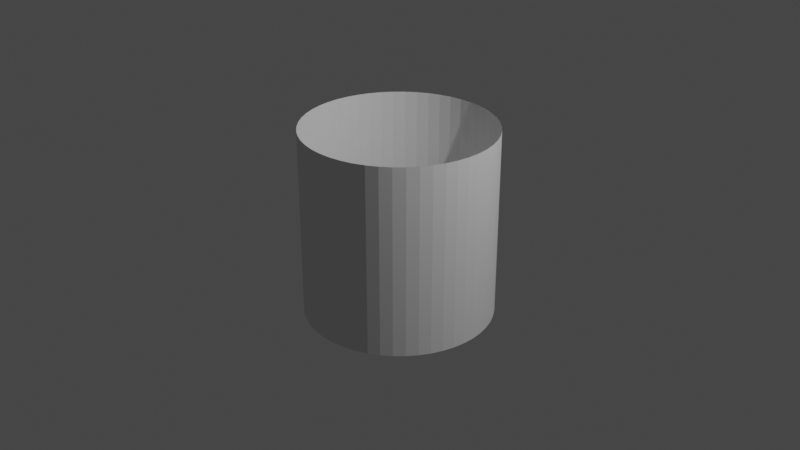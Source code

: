 # Source: smoke_barrier.blend  (saved by Blender 2.90.8; exported with 4.5.12 LTS)
import bpy
from mathutils import Matrix  # noqa: F401  (used for matrix-valued properties, if any)

bpy.ops.wm.read_factory_settings(use_empty=True)
scene = bpy.context.scene
scene.name = 'Scene'

# ---- collections
col_collection = bpy.data.collections.new('Collection'); scene.collection.children.link(col_collection)

# ---- world
world_world = bpy.data.worlds.new('World'); scene.world = world_world
world_world.use_nodes = True; world_world.node_tree.nodes.clear()
_N = world_world.node_tree.nodes; _L = world_world.node_tree.links
n0 = _N.new('ShaderNodeOutputWorld'); n0.name = 'World Output'; n0.location = (300, 300)
n1 = _N.new('ShaderNodeBackground'); n1.name = 'Background'; n1.location = (10, 300)
n1.inputs[0].default_value = (0.05088, 0.05088, 0.05088, 1.0)
_L.new(n1.outputs[0], n0.inputs[0])
n0.is_active_output = True
world_world.color = (0.05088, 0.05088, 0.05088)
world_world.use_sun_shadow = False
world_world.sun_shadow_jitter_overblur = 0.0

# ---- cameras
cam_camera = bpy.data.cameras.new('Camera')
cam_camera.clip_end = 100.0
cam_camera.ortho_scale = 7.314

# ---- lights
light_light = bpy.data.lights.new('Light', 'POINT')
light_light.transmission_factor = 0.0
light_light.energy = 1000.0
light_light.shadow_soft_size = 0.1
light_light.shadow_maximum_resolution = 0.006
light_light.use_absolute_resolution = True

# ---- meshes
me_cylinder = bpy.data.meshes.new('Cylinder')
me_cylinder.from_pydata([(0.0, 1.0, -1.0), (0.0, 1.0, 1.0), (0.1253, 0.9921, -1.0), (0.1253, 0.9921, 1.0), (0.2487, 0.9686, -1.0), (0.2487, 0.9686, 1.0), (0.3681, 0.9298, -1.0), (0.3681, 0.9298, 1.0), (0.4818, 0.8763, -1.0), (0.4818, 0.8763, 1.0), (0.5878, 0.809, -1.0), (0.5878, 0.809, 1.0), (0.6845, 0.729, -1.0), (0.6845, 0.729, 1.0), (0.7705, 0.6374, -1.0), (0.7705, 0.6374, 1.0), (0.8443, 0.5358, -1.0), (0.8443, 0.5358, 1.0), (0.9048, 0.4258, -1.0), (0.9048, 0.4258, 1.0), (0.9511, 0.309, -1.0), (0.9511, 0.309, 1.0), (0.9823, 0.1874, -1.0), (0.9823, 0.1874, 1.0), (0.998, 0.06279, -1.0), (0.998, 0.06279, 1.0), (0.998, -0.06279, -1.0), (0.998, -0.06279, 1.0), (0.9823, -0.1874, -1.0), (0.9823, -0.1874, 1.0), (0.9511, -0.309, -1.0), (0.9511, -0.309, 1.0), (0.9048, -0.4258, -1.0), (0.9048, -0.4258, 1.0), (0.8443, -0.5358, -1.0), (0.8443, -0.5358, 1.0), (0.7705, -0.6374, -1.0), (0.7705, -0.6374, 1.0), (0.6845, -0.729, -1.0), (0.6845, -0.729, 1.0), (0.5878, -0.809, -1.0), (0.5878, -0.809, 1.0), (0.4818, -0.8763, -1.0), (0.4818, -0.8763, 1.0), (0.3681, -0.9298, -1.0), (0.3681, -0.9298, 1.0), (0.2487, -0.9686, -1.0), (0.2487, -0.9686, 1.0), (0.1253, -0.9921, -1.0), (0.1253, -0.9921, 1.0), (-8.027e-07, -1.0, -1.0), (-8.027e-07, -1.0, 1.0), (-0.1253, -0.9921, -1.0), (-0.1253, -0.9921, 1.0), (-0.2487, -0.9686, -1.0), (-0.2487, -0.9686, 1.0), (-0.3681, -0.9298, -1.0), (-0.3681, -0.9298, 1.0), (-0.4818, -0.8763, -1.0), (-0.4818, -0.8763, 1.0), (-0.5878, -0.809, -1.0), (-0.5878, -0.809, 1.0), (-0.6845, -0.729, -1.0), (-0.6845, -0.729, 1.0), (-0.7705, -0.6374, -1.0), (-0.7705, -0.6374, 1.0), (-0.8443, -0.5358, -1.0), (-0.8443, -0.5358, 1.0), (-0.9048, -0.4258, -1.0), (-0.9048, -0.4258, 1.0), (-0.9511, -0.309, -1.0), (-0.9511, -0.309, 1.0), (-0.9823, -0.1874, -1.0), (-0.9823, -0.1874, 1.0), (-0.998, -0.06279, -1.0), (-0.998, -0.06279, 1.0), (-0.998, 0.06279, -1.0), (-0.998, 0.06279, 1.0), (-0.9823, 0.1874, -1.0), (-0.9823, 0.1874, 1.0), (-0.9511, 0.309, -1.0), (-0.9511, 0.309, 1.0), (-0.9048, 0.4258, -1.0), (-0.9048, 0.4258, 1.0), (-0.8443, 0.5358, -1.0), (-0.8443, 0.5358, 1.0), (-0.7705, 0.6374, -1.0), (-0.7705, 0.6374, 1.0), (-0.6845, 0.729, -1.0), (-0.6845, 0.729, 1.0), (-0.5878, 0.809, -1.0), (-0.5878, 0.809, 1.0), (-0.4818, 0.8763, -1.0), (-0.4818, 0.8763, 1.0), (-0.3681, 0.9298, -1.0), (-0.3681, 0.9298, 1.0), (-0.2487, 0.9686, -1.0), (-0.2487, 0.9686, 1.0), (-0.1253, 0.9921, -1.0), (-0.1253, 0.9921, 1.0)], [], [(0, 2, 3, 1), (2, 4, 5, 3), (4, 6, 7, 5), (6, 8, 9, 7), (8, 10, 11, 9), (10, 12, 13, 11), (12, 14, 15, 13), (14, 16, 17, 15), (16, 18, 19, 17), (18, 20, 21, 19), (20, 22, 23, 21), (22, 24, 25, 23), (24, 26, 27, 25), (26, 28, 29, 27), (28, 30, 31, 29), (30, 32, 33, 31), (32, 34, 35, 33), (34, 36, 37, 35), (36, 38, 39, 37), (38, 40, 41, 39), (40, 42, 43, 41), (42, 44, 45, 43), (44, 46, 47, 45), (46, 48, 49, 47), (48, 50, 51, 49), (50, 52, 53, 51), (52, 54, 55, 53), (54, 56, 57, 55), (56, 58, 59, 57), (58, 60, 61, 59), (60, 62, 63, 61), (62, 64, 65, 63), (64, 66, 67, 65), (66, 68, 69, 67), (68, 70, 71, 69), (70, 72, 73, 71), (72, 74, 75, 73), (74, 76, 77, 75), (76, 78, 79, 77), (78, 80, 81, 79), (80, 82, 83, 81), (82, 84, 85, 83), (84, 86, 87, 85), (86, 88, 89, 87), (88, 90, 91, 89), (90, 92, 93, 91), (92, 94, 95, 93), (94, 96, 97, 95), (96, 98, 99, 97), (98, 0, 1, 99)])
_uv = me_cylinder.uv_layers.new(name='UVMap')
_uv.uv.foreach_set('vector', [1.0, 0.5, 0.98, 0.5, 0.98, 1.0, 1.0, 1.0, 0.98, 0.5, 0.96, 0.5, 0.96, 1.0, 0.98, 1.0, 0.96, 0.5, 0.94, 0.5, 0.94, 1.0, 0.96, 1.0, 0.94, 0.5, 0.92, 0.5, 0.92, 1.0, 0.94, 1.0, 0.92, 0.5, 0.9, 0.5, 0.9, 1.0, 0.92, 1.0, 0.9, 0.5, 0.88, 0.5, 0.88, 1.0, 0.9, 1.0, 0.88, 0.5, 0.86, 0.5, 0.86, 1.0, 0.88, 1.0, 0.86, 0.5, 0.84, 0.5, 0.84, 1.0, 0.86, 1.0, 0.84, 0.5, 0.82, 0.5, 0.82, 1.0, 0.84, 1.0, 0.82, 0.5, 0.8, 0.5, 0.8, 1.0, 0.82, 1.0, 0.8, 0.5, 0.78, 0.5, 0.78, 1.0, 0.8, 1.0, 0.78, 0.5, 0.76, 0.5, 0.76, 1.0, 0.78, 1.0, 0.76, 0.5, 0.74, 0.5, 0.74, 1.0, 0.76, 1.0, 0.74, 0.5, 0.72, 0.5, 0.72, 1.0, 0.74, 1.0, 0.72, 0.5, 0.7, 0.5, 0.7, 1.0, 0.72, 1.0, 0.7, 0.5, 0.68, 0.5, 0.68, 1.0, 0.7, 1.0, 0.68, 0.5, 0.66, 0.5, 0.66, 1.0, 0.68, 1.0, 0.66, 0.5, 0.64, 0.5, 0.64, 1.0, 0.66, 1.0, 0.64, 0.5, 0.62, 0.5, 0.62, 1.0, 0.64, 1.0, 0.62, 0.5, 0.6, 0.5, 0.6, 1.0, 0.62, 1.0, 0.6, 0.5, 0.58, 0.5, 0.58, 1.0, 0.6, 1.0, 0.58, 0.5, 0.56, 0.5, 0.56, 1.0, 0.58, 1.0, 0.56, 0.5, 0.54, 0.5, 0.54, 1.0, 0.56, 1.0, 0.54, 0.5, 0.52, 0.5, 0.52, 1.0, 0.54, 1.0, 0.52, 0.5, 0.5, 0.5, 0.5, 1.0, 0.52, 1.0, 0.5, 0.5, 0.48, 0.5, 0.48, 1.0, 0.5, 1.0, 0.48, 0.5, 0.46, 0.5, 0.46, 1.0, 0.48, 1.0, 0.46, 0.5, 0.44, 0.5, 0.44, 1.0, 0.46, 1.0, 0.44, 0.5, 0.42, 0.5, 0.42, 1.0, 0.44, 1.0, 0.42, 0.5, 0.4, 0.5, 0.4, 1.0, 0.42, 1.0, 0.4, 0.5, 0.38, 0.5, 0.38, 1.0, 0.4, 1.0, 0.38, 0.5, 0.36, 0.5, 0.36, 1.0, 0.38, 1.0, 0.36, 0.5, 0.34, 0.5, 0.34, 1.0, 0.36, 1.0, 0.34, 0.5, 0.32, 0.5, 0.32, 1.0, 0.34, 1.0, 0.32, 0.5, 0.3, 0.5, 0.3, 1.0, 0.32, 1.0, 0.3, 0.5, 0.28, 0.5, 0.28, 1.0, 0.3, 1.0, 0.28, 0.5, 0.26, 0.5, 0.26, 1.0, 0.28, 1.0, 0.26, 0.5, 0.24, 0.5, 0.24, 1.0, 0.26, 1.0, 0.24, 0.5, 0.22, 0.5, 0.22, 1.0, 0.24, 1.0, 0.22, 0.5, 0.2, 0.5, 0.2, 1.0, 0.22, 1.0, 0.2, 0.5, 0.18, 0.5, 0.18, 1.0, 0.2, 1.0, 0.18, 0.5, 0.16, 0.5, 0.16, 1.0, 0.18, 1.0, 0.16, 0.5, 0.14, 0.5, 0.14, 1.0, 0.16, 1.0, 0.14, 0.5, 0.12, 0.5, 0.12, 1.0, 0.14, 1.0, 0.12, 0.5, 0.1, 0.5, 0.1, 1.0, 0.12, 1.0, 0.1, 0.5, 0.08, 0.5, 0.08, 1.0, 0.1, 1.0, 0.08, 0.5, 0.06, 0.5, 0.06, 1.0, 0.08, 1.0, 0.06, 0.5, 0.04, 0.5, 0.04, 1.0, 0.06, 1.0, 0.04, 0.5, 0.02, 0.5, 0.02, 1.0, 0.04, 1.0, 0.02, 0.5, 3.874e-07, 0.5, 3.874e-07, 1.0, 0.02, 1.0])
me_cylinder.use_remesh_fix_poles = True
me_cylinder.use_remesh_preserve_attributes = False
me_cylinder.use_mirror_vertex_groups = False
me_cylinder.update()

# ---- objects
ob_light = bpy.data.objects.new('Light', light_light)
ob_camera = bpy.data.objects.new('Camera', cam_camera)
ob_smoke_barrier = bpy.data.objects.new('Smoke Barrier', me_cylinder)

# ---- transforms, parenting, visibility, modifiers, constraints
ob_light.location = (4.076, 1.005, 5.904)
ob_light.rotation_euler = (0.6503, 0.05522, 1.866)
ob_light.lock_rotations_4d = False
ob_light.empty_display_type = 'ARROWS'
ob_light.color = (0.0, 0.0, 0.0, 0.0)
ob_light.lineart.crease_threshold = 0.0
ob_camera.location = (7.359, -6.926, 4.958)
ob_camera.rotation_euler = (1.109, 0.0, 0.8149)
ob_camera.lock_rotations_4d = False
ob_camera.empty_display_type = 'ARROWS'
ob_camera.color = (0.0, 0.0, 0.0, 0.0)
ob_camera.display_type = 'WIRE'
ob_camera.lineart.crease_threshold = 0.0
ob_smoke_barrier.location = (0.0, 0.0, 0.0)
ob_smoke_barrier.lineart.crease_threshold = 0.0

# ---- collection membership
col_collection.objects.link(ob_light)
col_collection.objects.link(ob_camera)
col_collection.objects.link(ob_smoke_barrier)

# ---- scene / render settings (as saved in the file)
scene.camera = ob_camera
scene.frame_start = 1; scene.frame_end = 250; scene.frame_set(1)
scene.render.engine = 'BLENDER_EEVEE_NEXT'
scene.cycles.use_denoising = False
scene.cycles.samples = 128
scene.cycles.sampling_pattern = 'TABULATED_SOBOL'
scene.cycles.use_adaptive_sampling = False
scene.cycles.use_light_tree = False
scene.view_settings.view_transform = 'Filmic'
bpy.context.view_layer.update()
